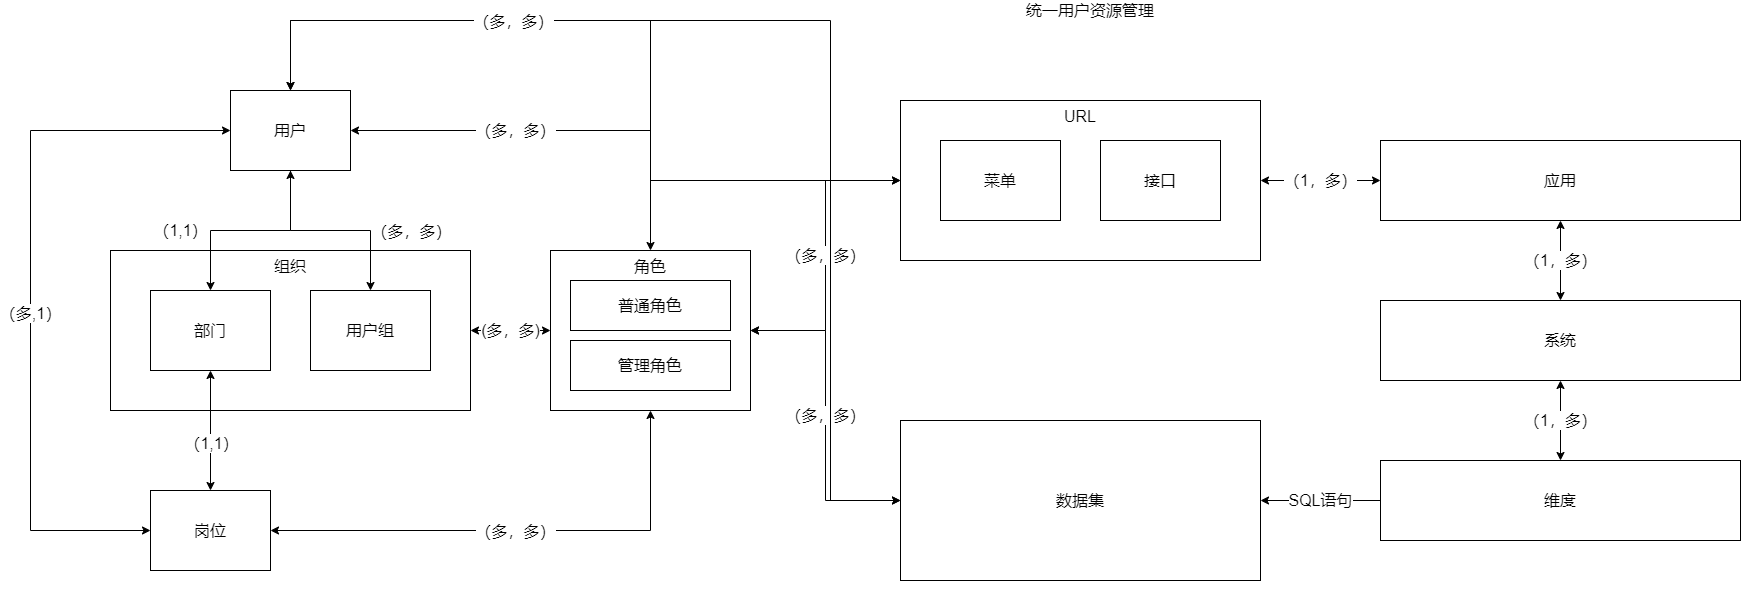

The diagram above was exported from draw.io. Its source (the exported page's mxGraphModel, read from the mxfile embedded in the PNG):
<mxGraphModel dx="1303" dy="828" grid="1" gridSize="10" guides="1" tooltips="1" connect="1" arrows="1" fold="1" page="1" pageScale="1" pageWidth="3300" pageHeight="4681" math="0" shadow="0">
  <root>
    <mxCell id="0" />
    <mxCell id="1" parent="0" />
    <mxCell id="vCVh3jQgbTsWUIDGHYTy-57" value="" style="group" parent="1" vertex="1" connectable="0">
      <mxGeometry x="80" y="80" width="1710" height="610" as="geometry" />
    </mxCell>
    <mxCell id="zvUJ8PQa-x99F6XxK_gA-1" value="" style="group" parent="vCVh3jQgbTsWUIDGHYTy-57" vertex="1" connectable="0">
      <mxGeometry y="90" width="720" height="480" as="geometry" />
    </mxCell>
    <mxCell id="zvUJ8PQa-x99F6XxK_gA-2" value="用户" style="rounded=0;whiteSpace=wrap;html=1;fontSize=16;" parent="zvUJ8PQa-x99F6XxK_gA-1" vertex="1">
      <mxGeometry x="200" width="120" height="80" as="geometry" />
    </mxCell>
    <mxCell id="zvUJ8PQa-x99F6XxK_gA-3" value="" style="group" parent="zvUJ8PQa-x99F6XxK_gA-1" vertex="1" connectable="0">
      <mxGeometry x="80" y="160" width="360" height="160" as="geometry" />
    </mxCell>
    <mxCell id="zvUJ8PQa-x99F6XxK_gA-4" value="组织" style="rounded=0;whiteSpace=wrap;html=1;fontSize=16;verticalAlign=top;" parent="zvUJ8PQa-x99F6XxK_gA-3" vertex="1">
      <mxGeometry width="360" height="160" as="geometry" />
    </mxCell>
    <mxCell id="zvUJ8PQa-x99F6XxK_gA-5" value="部门" style="rounded=0;whiteSpace=wrap;html=1;fontSize=16;" parent="zvUJ8PQa-x99F6XxK_gA-3" vertex="1">
      <mxGeometry x="40" y="40" width="120" height="80" as="geometry" />
    </mxCell>
    <mxCell id="zvUJ8PQa-x99F6XxK_gA-6" value="用户组" style="rounded=0;whiteSpace=wrap;html=1;fontSize=16;" parent="zvUJ8PQa-x99F6XxK_gA-3" vertex="1">
      <mxGeometry x="200" y="40" width="120" height="80" as="geometry" />
    </mxCell>
    <mxCell id="zvUJ8PQa-x99F6XxK_gA-7" value="岗位" style="rounded=0;whiteSpace=wrap;html=1;fontSize=16;" parent="zvUJ8PQa-x99F6XxK_gA-1" vertex="1">
      <mxGeometry x="120" y="400" width="120" height="80" as="geometry" />
    </mxCell>
    <mxCell id="zvUJ8PQa-x99F6XxK_gA-8" style="edgeStyle=orthogonalEdgeStyle;rounded=0;orthogonalLoop=1;jettySize=auto;html=1;exitX=0;exitY=0.5;exitDx=0;exitDy=0;entryX=0;entryY=0.5;entryDx=0;entryDy=0;fontSize=16;startArrow=classic;startFill=1;" parent="zvUJ8PQa-x99F6XxK_gA-1" source="zvUJ8PQa-x99F6XxK_gA-2" target="zvUJ8PQa-x99F6XxK_gA-7" edge="1">
      <mxGeometry relative="1" as="geometry">
        <Array as="points">
          <mxPoint y="40" />
          <mxPoint y="440" />
        </Array>
      </mxGeometry>
    </mxCell>
    <mxCell id="zvUJ8PQa-x99F6XxK_gA-9" value="（多,1）" style="edgeLabel;html=1;align=center;verticalAlign=middle;resizable=0;points=[];fontSize=16;" parent="zvUJ8PQa-x99F6XxK_gA-8" vertex="1" connectable="0">
      <mxGeometry x="0.0581" y="-1" relative="1" as="geometry">
        <mxPoint as="offset" />
      </mxGeometry>
    </mxCell>
    <mxCell id="zvUJ8PQa-x99F6XxK_gA-10" style="edgeStyle=orthogonalEdgeStyle;rounded=0;orthogonalLoop=1;jettySize=auto;html=1;exitX=0.5;exitY=1;exitDx=0;exitDy=0;entryX=0.5;entryY=0;entryDx=0;entryDy=0;startArrow=classic;startFill=1;fontSize=16;" parent="zvUJ8PQa-x99F6XxK_gA-1" source="zvUJ8PQa-x99F6XxK_gA-5" target="zvUJ8PQa-x99F6XxK_gA-7" edge="1">
      <mxGeometry relative="1" as="geometry" />
    </mxCell>
    <mxCell id="zvUJ8PQa-x99F6XxK_gA-11" value="（1,1）" style="edgeLabel;html=1;align=center;verticalAlign=middle;resizable=0;points=[];fontSize=16;" parent="zvUJ8PQa-x99F6XxK_gA-10" vertex="1" connectable="0">
      <mxGeometry x="0.1977" relative="1" as="geometry">
        <mxPoint as="offset" />
      </mxGeometry>
    </mxCell>
    <mxCell id="zvUJ8PQa-x99F6XxK_gA-12" value="角色" style="rounded=0;whiteSpace=wrap;html=1;fontSize=16;verticalAlign=top;" parent="zvUJ8PQa-x99F6XxK_gA-1" vertex="1">
      <mxGeometry x="520" y="160" width="200" height="160" as="geometry" />
    </mxCell>
    <mxCell id="zvUJ8PQa-x99F6XxK_gA-13" value="普通角色" style="rounded=0;whiteSpace=wrap;html=1;fontSize=16;align=center;" parent="zvUJ8PQa-x99F6XxK_gA-1" vertex="1">
      <mxGeometry x="540" y="190" width="160" height="50" as="geometry" />
    </mxCell>
    <mxCell id="zvUJ8PQa-x99F6XxK_gA-14" value="管理角色" style="rounded=0;whiteSpace=wrap;html=1;fontSize=16;align=center;" parent="zvUJ8PQa-x99F6XxK_gA-1" vertex="1">
      <mxGeometry x="540" y="250" width="160" height="50" as="geometry" />
    </mxCell>
    <mxCell id="zvUJ8PQa-x99F6XxK_gA-15" value="（1,1）" style="edgeStyle=orthogonalEdgeStyle;rounded=0;orthogonalLoop=1;jettySize=auto;html=1;exitX=0.5;exitY=1;exitDx=0;exitDy=0;startArrow=classic;startFill=1;fontSize=16;" parent="zvUJ8PQa-x99F6XxK_gA-1" source="zvUJ8PQa-x99F6XxK_gA-2" target="zvUJ8PQa-x99F6XxK_gA-5" edge="1">
      <mxGeometry x="0.4" y="-30" relative="1" as="geometry">
        <mxPoint as="offset" />
      </mxGeometry>
    </mxCell>
    <mxCell id="zvUJ8PQa-x99F6XxK_gA-16" value="&lt;span style=&quot;color: rgb(0 , 0 , 0) ; font-family: &amp;#34;helvetica&amp;#34; ; font-size: 16px ; font-style: normal ; font-weight: 400 ; letter-spacing: normal ; text-align: center ; text-indent: 0px ; text-transform: none ; word-spacing: 0px ; background-color: rgb(255 , 255 , 255) ; display: inline ; float: none&quot;&gt;（多，多）&lt;/span&gt;" style="edgeStyle=orthogonalEdgeStyle;rounded=0;orthogonalLoop=1;jettySize=auto;html=1;exitX=1;exitY=0.5;exitDx=0;exitDy=0;startArrow=classic;startFill=1;fontSize=16;" parent="zvUJ8PQa-x99F6XxK_gA-1" source="zvUJ8PQa-x99F6XxK_gA-2" target="zvUJ8PQa-x99F6XxK_gA-12" edge="1">
      <mxGeometry x="-0.2173" relative="1" as="geometry">
        <mxPoint as="offset" />
      </mxGeometry>
    </mxCell>
    <mxCell id="zvUJ8PQa-x99F6XxK_gA-17" value="" style="edgeStyle=orthogonalEdgeStyle;rounded=0;orthogonalLoop=1;jettySize=auto;html=1;exitX=0.5;exitY=1;exitDx=0;exitDy=0;" parent="zvUJ8PQa-x99F6XxK_gA-1" source="zvUJ8PQa-x99F6XxK_gA-2" target="zvUJ8PQa-x99F6XxK_gA-6" edge="1">
      <mxGeometry relative="1" as="geometry" />
    </mxCell>
    <mxCell id="zvUJ8PQa-x99F6XxK_gA-18" value="&lt;font style=&quot;font-size: 16px&quot;&gt;（多，多）&lt;/font&gt;" style="edgeLabel;html=1;align=center;verticalAlign=middle;resizable=0;points=[];fontSize=16;" parent="zvUJ8PQa-x99F6XxK_gA-17" vertex="1" connectable="0">
      <mxGeometry x="0.1967" y="2" relative="1" as="geometry">
        <mxPoint x="60" y="2" as="offset" />
      </mxGeometry>
    </mxCell>
    <mxCell id="zvUJ8PQa-x99F6XxK_gA-19" style="edgeStyle=orthogonalEdgeStyle;rounded=0;orthogonalLoop=1;jettySize=auto;html=1;exitX=1;exitY=0.5;exitDx=0;exitDy=0;entryX=0.5;entryY=1;entryDx=0;entryDy=0;startArrow=classic;startFill=1;fontSize=16;" parent="zvUJ8PQa-x99F6XxK_gA-1" source="zvUJ8PQa-x99F6XxK_gA-7" target="zvUJ8PQa-x99F6XxK_gA-12" edge="1">
      <mxGeometry relative="1" as="geometry" />
    </mxCell>
    <mxCell id="zvUJ8PQa-x99F6XxK_gA-20" value="（多，多）" style="edgeLabel;html=1;align=center;verticalAlign=middle;resizable=0;points=[];fontSize=16;" parent="zvUJ8PQa-x99F6XxK_gA-19" vertex="1" connectable="0">
      <mxGeometry x="-0.2332" y="1" relative="1" as="geometry">
        <mxPoint x="52.94" y="0.97" as="offset" />
      </mxGeometry>
    </mxCell>
    <mxCell id="zvUJ8PQa-x99F6XxK_gA-21" value="(多，多)" style="edgeStyle=orthogonalEdgeStyle;rounded=0;orthogonalLoop=1;jettySize=auto;html=1;exitX=1;exitY=0.5;exitDx=0;exitDy=0;entryX=0;entryY=0.5;entryDx=0;entryDy=0;startArrow=classic;startFill=1;fontSize=16;" parent="zvUJ8PQa-x99F6XxK_gA-1" source="zvUJ8PQa-x99F6XxK_gA-4" target="zvUJ8PQa-x99F6XxK_gA-12" edge="1">
      <mxGeometry relative="1" as="geometry" />
    </mxCell>
    <mxCell id="zvUJ8PQa-x99F6XxK_gA-25" value="" style="group" parent="vCVh3jQgbTsWUIDGHYTy-57" vertex="1" connectable="0">
      <mxGeometry x="870" y="100" width="360" height="160" as="geometry" />
    </mxCell>
    <mxCell id="zvUJ8PQa-x99F6XxK_gA-22" value="URL" style="rounded=0;whiteSpace=wrap;html=1;fontSize=16;verticalAlign=top;" parent="zvUJ8PQa-x99F6XxK_gA-25" vertex="1">
      <mxGeometry width="360" height="160" as="geometry" />
    </mxCell>
    <mxCell id="zvUJ8PQa-x99F6XxK_gA-23" value="菜单" style="rounded=0;whiteSpace=wrap;html=1;fontSize=16;" parent="zvUJ8PQa-x99F6XxK_gA-25" vertex="1">
      <mxGeometry x="40" y="40" width="120" height="80" as="geometry" />
    </mxCell>
    <mxCell id="zvUJ8PQa-x99F6XxK_gA-24" value="接口" style="rounded=0;whiteSpace=wrap;html=1;fontSize=16;" parent="zvUJ8PQa-x99F6XxK_gA-25" vertex="1">
      <mxGeometry x="200" y="40" width="120" height="80" as="geometry" />
    </mxCell>
    <mxCell id="zvUJ8PQa-x99F6XxK_gA-45" value="（1，多）" style="edgeStyle=orthogonalEdgeStyle;rounded=0;orthogonalLoop=1;jettySize=auto;html=1;exitX=0;exitY=0.5;exitDx=0;exitDy=0;entryX=1;entryY=0.5;entryDx=0;entryDy=0;startArrow=classic;startFill=1;strokeColor=#000000;fontSize=16;fontColor=#000000;" parent="vCVh3jQgbTsWUIDGHYTy-57" source="zvUJ8PQa-x99F6XxK_gA-26" target="zvUJ8PQa-x99F6XxK_gA-22" edge="1">
      <mxGeometry y="20" as="geometry" />
    </mxCell>
    <mxCell id="zvUJ8PQa-x99F6XxK_gA-26" value="应用" style="rounded=0;whiteSpace=wrap;html=1;fontSize=16;" parent="vCVh3jQgbTsWUIDGHYTy-57" vertex="1">
      <mxGeometry x="1350" y="140" width="360" height="80" as="geometry" />
    </mxCell>
    <mxCell id="zvUJ8PQa-x99F6XxK_gA-32" value="系统" style="rounded=0;whiteSpace=wrap;html=1;fontSize=16;" parent="vCVh3jQgbTsWUIDGHYTy-57" vertex="1">
      <mxGeometry x="1350" y="300" width="360" height="80" as="geometry" />
    </mxCell>
    <mxCell id="zvUJ8PQa-x99F6XxK_gA-34" value="维度" style="rounded=0;whiteSpace=wrap;html=1;fontSize=16;" parent="vCVh3jQgbTsWUIDGHYTy-57" vertex="1">
      <mxGeometry x="1350" y="460" width="360" height="80" as="geometry" />
    </mxCell>
    <mxCell id="zvUJ8PQa-x99F6XxK_gA-33" value="（1，多）" style="edgeStyle=orthogonalEdgeStyle;rounded=0;orthogonalLoop=1;jettySize=auto;html=1;exitX=0.5;exitY=1;exitDx=0;exitDy=0;startArrow=classic;startFill=1;strokeColor=#000000;fontSize=16;fontColor=#000000;" parent="vCVh3jQgbTsWUIDGHYTy-57" source="zvUJ8PQa-x99F6XxK_gA-26" target="zvUJ8PQa-x99F6XxK_gA-32" edge="1">
      <mxGeometry y="20" as="geometry" />
    </mxCell>
    <mxCell id="zvUJ8PQa-x99F6XxK_gA-40" value="" style="group" parent="vCVh3jQgbTsWUIDGHYTy-57" vertex="1" connectable="0">
      <mxGeometry x="850" y="450" width="360" height="160" as="geometry" />
    </mxCell>
    <mxCell id="zvUJ8PQa-x99F6XxK_gA-41" value="数据集" style="rounded=0;whiteSpace=wrap;html=1;fontSize=16;verticalAlign=middle;" parent="zvUJ8PQa-x99F6XxK_gA-40" vertex="1">
      <mxGeometry x="20" y="-30" width="360" height="160" as="geometry" />
    </mxCell>
    <mxCell id="zvUJ8PQa-x99F6XxK_gA-35" value="（1，多）" style="edgeStyle=orthogonalEdgeStyle;rounded=0;orthogonalLoop=1;jettySize=auto;html=1;exitX=0.5;exitY=1;exitDx=0;exitDy=0;entryX=0.5;entryY=0;entryDx=0;entryDy=0;startArrow=classic;startFill=1;strokeColor=#000000;fontSize=16;fontColor=#000000;" parent="vCVh3jQgbTsWUIDGHYTy-57" source="zvUJ8PQa-x99F6XxK_gA-32" target="zvUJ8PQa-x99F6XxK_gA-34" edge="1">
      <mxGeometry y="20" as="geometry" />
    </mxCell>
    <mxCell id="zvUJ8PQa-x99F6XxK_gA-46" value="（多，多）" style="edgeStyle=orthogonalEdgeStyle;rounded=0;orthogonalLoop=1;jettySize=auto;html=1;exitX=1;exitY=0.5;exitDx=0;exitDy=0;startArrow=classic;startFill=1;strokeColor=#000000;fontSize=16;fontColor=#000000;" parent="vCVh3jQgbTsWUIDGHYTy-57" source="zvUJ8PQa-x99F6XxK_gA-12" target="zvUJ8PQa-x99F6XxK_gA-22" edge="1">
      <mxGeometry y="20" as="geometry" />
    </mxCell>
    <mxCell id="zvUJ8PQa-x99F6XxK_gA-47" value="（多，多）" style="edgeStyle=orthogonalEdgeStyle;rounded=0;orthogonalLoop=1;jettySize=auto;html=1;exitX=1;exitY=0.5;exitDx=0;exitDy=0;entryX=0;entryY=0.5;entryDx=0;entryDy=0;startArrow=classic;startFill=1;strokeColor=#000000;fontSize=16;fontColor=#000000;" parent="vCVh3jQgbTsWUIDGHYTy-57" source="zvUJ8PQa-x99F6XxK_gA-12" target="zvUJ8PQa-x99F6XxK_gA-41" edge="1">
      <mxGeometry y="20" as="geometry" />
    </mxCell>
    <mxCell id="zvUJ8PQa-x99F6XxK_gA-48" style="edgeStyle=orthogonalEdgeStyle;rounded=0;orthogonalLoop=1;jettySize=auto;html=1;exitX=0.5;exitY=0;exitDx=0;exitDy=0;entryX=0;entryY=0.5;entryDx=0;entryDy=0;startArrow=classic;startFill=1;strokeColor=#000000;fontSize=16;fontColor=#000000;" parent="vCVh3jQgbTsWUIDGHYTy-57" source="zvUJ8PQa-x99F6XxK_gA-2" target="zvUJ8PQa-x99F6XxK_gA-22" edge="1">
      <mxGeometry y="20" as="geometry">
        <Array as="points">
          <mxPoint x="260" y="20" />
          <mxPoint x="620" y="20" />
          <mxPoint x="620" y="180" />
        </Array>
      </mxGeometry>
    </mxCell>
    <mxCell id="zvUJ8PQa-x99F6XxK_gA-44" value="SQL语句" style="edgeStyle=orthogonalEdgeStyle;rounded=0;orthogonalLoop=1;jettySize=auto;html=1;exitX=0;exitY=0.5;exitDx=0;exitDy=0;entryX=1;entryY=0.5;entryDx=0;entryDy=0;startArrow=none;startFill=0;strokeColor=#000000;fontSize=16;fontColor=#000000;" parent="vCVh3jQgbTsWUIDGHYTy-57" source="zvUJ8PQa-x99F6XxK_gA-34" target="zvUJ8PQa-x99F6XxK_gA-41" edge="1">
      <mxGeometry y="20" as="geometry" />
    </mxCell>
    <mxCell id="zvUJ8PQa-x99F6XxK_gA-55" style="edgeStyle=orthogonalEdgeStyle;rounded=0;orthogonalLoop=1;jettySize=auto;html=1;exitX=0;exitY=0.5;exitDx=0;exitDy=0;entryX=0.5;entryY=0;entryDx=0;entryDy=0;startArrow=classic;startFill=1;strokeColor=#000000;fontSize=16;fontColor=#000000;" parent="vCVh3jQgbTsWUIDGHYTy-57" source="zvUJ8PQa-x99F6XxK_gA-41" target="zvUJ8PQa-x99F6XxK_gA-2" edge="1">
      <mxGeometry y="20" as="geometry">
        <Array as="points">
          <mxPoint x="800" y="500" />
          <mxPoint x="800" y="20" />
          <mxPoint x="260" y="20" />
        </Array>
      </mxGeometry>
    </mxCell>
    <mxCell id="zvUJ8PQa-x99F6XxK_gA-56" value="（多，多）" style="edgeLabel;html=1;align=center;verticalAlign=middle;resizable=0;points=[];fontSize=16;fontColor=#000000;" parent="zvUJ8PQa-x99F6XxK_gA-55" vertex="1" connectable="0">
      <mxGeometry x="0.4975" relative="1" as="geometry">
        <mxPoint as="offset" />
      </mxGeometry>
    </mxCell>
    <mxCell id="vCVh3jQgbTsWUIDGHYTy-56" value="统一用户资源管理" style="text;html=1;strokeColor=none;fillColor=none;align=center;verticalAlign=middle;whiteSpace=wrap;rounded=0;fontSize=16;" parent="vCVh3jQgbTsWUIDGHYTy-57" vertex="1">
      <mxGeometry x="980" width="160" height="20" as="geometry" />
    </mxCell>
  </root>
</mxGraphModel>